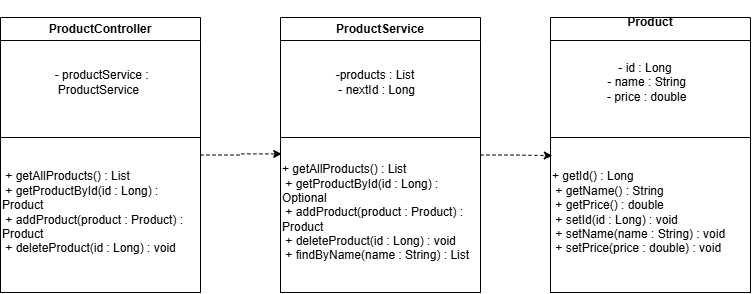

The diagram above was exported from draw.io. Its source (the exported page's mxGraphModel, read from the mxfile embedded in the PNG):
<mxGraphModel dx="933" dy="543" grid="1" gridSize="10" guides="1" tooltips="1" connect="1" arrows="1" fold="1" page="1" pageScale="1" pageWidth="850" pageHeight="1100" math="0" shadow="0">
  <root>
    <mxCell id="0" />
    <mxCell id="1" parent="0" />
    <mxCell id="CGEG7-AGHWiyBJcJj4eN-20" parent="1" style="swimlane;whiteSpace=wrap;html=1;" value="&#10;Product&#10;&#10;" vertex="1">
      <mxGeometry height="275" width="200" x="580" y="100" as="geometry" />
    </mxCell>
    <mxCell id="CGEG7-AGHWiyBJcJj4eN-21" parent="CGEG7-AGHWiyBJcJj4eN-20" style="text;html=1;whiteSpace=wrap;strokeColor=none;fillColor=none;align=center;verticalAlign=middle;rounded=0;" value="&lt;div&gt;&amp;nbsp;- id : Long&amp;nbsp;&lt;/div&gt;&lt;div&gt;&amp;nbsp;- name : String&lt;/div&gt;&lt;div&gt;&amp;nbsp;- price : double&lt;/div&gt;" vertex="1">
      <mxGeometry height="30" width="110" x="40" y="50" as="geometry" />
    </mxCell>
    <mxCell id="CGEG7-AGHWiyBJcJj4eN-22" parent="CGEG7-AGHWiyBJcJj4eN-20" style="swimlane;startSize=0;" value="" vertex="1">
      <mxGeometry height="155" width="200" y="120" as="geometry" />
    </mxCell>
    <mxCell id="CGEG7-AGHWiyBJcJj4eN-25" parent="CGEG7-AGHWiyBJcJj4eN-22" style="text;html=1;whiteSpace=wrap;strokeColor=none;fillColor=none;align=left;verticalAlign=middle;rounded=0;" value="+ getId() : Long&amp;nbsp;&lt;div&gt;&amp;nbsp;+ getName() : String&amp;nbsp;&lt;/div&gt;&lt;div&gt;&amp;nbsp;+ getPrice() : double&amp;nbsp;&lt;/div&gt;&lt;div&gt;&amp;nbsp;+ setId(id : Long) : void&amp;nbsp;&lt;/div&gt;&lt;div&gt;&amp;nbsp;+ setName(name : String) : void&amp;nbsp;&lt;/div&gt;&lt;div&gt;&amp;nbsp;+ setPrice(price : double) : void&lt;br&gt;&lt;/div&gt;" vertex="1">
      <mxGeometry height="160" width="200" y="-5" as="geometry" />
    </mxCell>
    <mxCell id="wOy2rIBCzI_PuKfdFbKO-1" parent="1" style="swimlane;whiteSpace=wrap;html=1;" value="ProductService" vertex="1">
      <mxGeometry height="275" width="200" x="310" y="100" as="geometry" />
    </mxCell>
    <mxCell id="wOy2rIBCzI_PuKfdFbKO-2" parent="wOy2rIBCzI_PuKfdFbKO-1" style="text;html=1;whiteSpace=wrap;strokeColor=none;fillColor=none;align=center;verticalAlign=middle;rounded=0;" value="&amp;nbsp;-products : List&amp;nbsp;&lt;div&gt;&amp;nbsp;- nextId : Long&lt;br&gt;&lt;/div&gt;" vertex="1">
      <mxGeometry height="30" width="110" x="40" y="50" as="geometry" />
    </mxCell>
    <mxCell id="wOy2rIBCzI_PuKfdFbKO-3" parent="wOy2rIBCzI_PuKfdFbKO-1" style="swimlane;startSize=0;" value="" vertex="1">
      <mxGeometry height="155" width="200" y="120" as="geometry" />
    </mxCell>
    <mxCell id="wOy2rIBCzI_PuKfdFbKO-4" parent="wOy2rIBCzI_PuKfdFbKO-3" style="text;html=1;whiteSpace=wrap;strokeColor=none;fillColor=none;align=left;verticalAlign=middle;rounded=0;" value="&lt;div&gt;+ getAllProducts() : List&amp;nbsp;&lt;/div&gt;&lt;div&gt;&amp;nbsp;+ getProductById(id : Long) : Optional&amp;nbsp;&lt;/div&gt;&lt;div&gt;&amp;nbsp;+ addProduct(product : Product) : Product&amp;nbsp;&lt;/div&gt;&lt;div&gt;&amp;nbsp;+ deleteProduct(id : Long) : void&amp;nbsp;&lt;/div&gt;&lt;div&gt;&amp;nbsp;+ findByName(name : String) : List&lt;/div&gt;" vertex="1">
      <mxGeometry height="160" width="200" y="-5" as="geometry" />
    </mxCell>
    <mxCell id="wOy2rIBCzI_PuKfdFbKO-5" parent="1" style="swimlane;whiteSpace=wrap;html=1;" value="ProductController" vertex="1">
      <mxGeometry height="275" width="200" x="30" y="100" as="geometry" />
    </mxCell>
    <mxCell id="wOy2rIBCzI_PuKfdFbKO-6" parent="wOy2rIBCzI_PuKfdFbKO-5" style="text;html=1;whiteSpace=wrap;strokeColor=none;fillColor=none;align=center;verticalAlign=middle;rounded=0;" value="&lt;div&gt;&amp;nbsp;- productService : ProductService&amp;nbsp;&lt;/div&gt;" vertex="1">
      <mxGeometry height="30" width="120" x="40" y="50" as="geometry" />
    </mxCell>
    <mxCell id="wOy2rIBCzI_PuKfdFbKO-7" parent="wOy2rIBCzI_PuKfdFbKO-5" style="swimlane;startSize=0;" value="" vertex="1">
      <mxGeometry height="155" width="200" y="120" as="geometry" />
    </mxCell>
    <mxCell id="wOy2rIBCzI_PuKfdFbKO-8" parent="wOy2rIBCzI_PuKfdFbKO-7" style="text;html=1;whiteSpace=wrap;strokeColor=none;fillColor=none;align=left;verticalAlign=middle;rounded=0;" value="&amp;nbsp;+ getAllProducts() : List&amp;nbsp;&lt;div&gt;&amp;nbsp;+ getProductById(id : Long) : Product&amp;nbsp;&lt;/div&gt;&lt;div&gt;&amp;nbsp;+ addProduct(product : Product) : Product&lt;/div&gt;&lt;div&gt;&amp;nbsp;+ deleteProduct(id : Long) : void&amp;nbsp;&lt;/div&gt;" vertex="1">
      <mxGeometry height="160" width="200" y="-5" as="geometry" />
    </mxCell>
    <mxCell id="wOy2rIBCzI_PuKfdFbKO-9" edge="1" parent="1" source="wOy2rIBCzI_PuKfdFbKO-5" style="edgeStyle=orthogonalEdgeStyle;rounded=0;orthogonalLoop=1;jettySize=auto;html=1;entryX=0.006;entryY=0.134;entryDx=0;entryDy=0;entryPerimeter=0;dashed=1;" target="wOy2rIBCzI_PuKfdFbKO-4">
      <mxGeometry relative="1" as="geometry" />
    </mxCell>
    <mxCell id="wOy2rIBCzI_PuKfdFbKO-10" edge="1" parent="1" source="wOy2rIBCzI_PuKfdFbKO-1" style="edgeStyle=orthogonalEdgeStyle;rounded=0;orthogonalLoop=1;jettySize=auto;html=1;exitX=1;exitY=0.5;exitDx=0;exitDy=0;entryX=0.009;entryY=0.145;entryDx=0;entryDy=0;entryPerimeter=0;dashed=1;" target="CGEG7-AGHWiyBJcJj4eN-25">
      <mxGeometry relative="1" as="geometry" />
    </mxCell>
  </root>
</mxGraphModel>